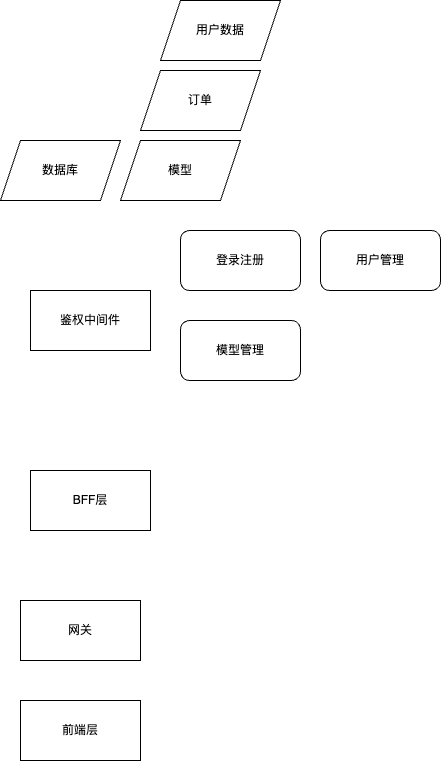

The diagram above was exported from draw.io. Its source (the exported page's mxGraphModel, read from the mxfile embedded in the PNG):
<mxGraphModel dx="490" dy="1965" grid="1" gridSize="10" guides="1" tooltips="1" connect="1" arrows="1" fold="1" page="1" pageScale="1" pageWidth="827" pageHeight="1169" math="0" shadow="0">
  <root>
    <mxCell id="0" />
    <mxCell id="1" parent="0" />
    <mxCell id="2" value="&lt;span style=&quot;color: rgb(0, 0, 0);&quot;&gt;网关&lt;/span&gt;" style="whiteSpace=wrap;html=1;" vertex="1" parent="1">
      <mxGeometry x="40" y="280" width="120" height="60" as="geometry" />
    </mxCell>
    <mxCell id="3" value="前端层" style="whiteSpace=wrap;html=1;" vertex="1" parent="1">
      <mxGeometry x="40" y="380" width="120" height="60" as="geometry" />
    </mxCell>
    <mxCell id="4" value="&lt;span style=&quot;color: rgb(0, 0, 0);&quot;&gt;鉴权中间件&lt;/span&gt;" style="whiteSpace=wrap;html=1;" vertex="1" parent="1">
      <mxGeometry x="50" y="-30" width="120" height="60" as="geometry" />
    </mxCell>
    <mxCell id="5" value="&lt;span style=&quot;color: rgb(0, 0, 0);&quot;&gt;BFF层&lt;/span&gt;" style="whiteSpace=wrap;html=1;" vertex="1" parent="1">
      <mxGeometry x="50" y="150" width="120" height="60" as="geometry" />
    </mxCell>
    <mxCell id="7" value="登录注册" style="rounded=1;whiteSpace=wrap;html=1;" vertex="1" parent="1">
      <mxGeometry x="200" y="-90" width="120" height="60" as="geometry" />
    </mxCell>
    <mxCell id="8" value="用户管理" style="rounded=1;whiteSpace=wrap;html=1;" vertex="1" parent="1">
      <mxGeometry x="340" y="-90" width="120" height="60" as="geometry" />
    </mxCell>
    <mxCell id="9" value="模型管理" style="rounded=1;whiteSpace=wrap;html=1;" vertex="1" parent="1">
      <mxGeometry x="200" width="120" height="60" as="geometry" />
    </mxCell>
    <mxCell id="10" value="数据库" style="shape=parallelogram;perimeter=parallelogramPerimeter;whiteSpace=wrap;html=1;fixedSize=1;" vertex="1" parent="1">
      <mxGeometry x="20" y="-180" width="120" height="60" as="geometry" />
    </mxCell>
    <mxCell id="11" value="用户数据" style="shape=parallelogram;perimeter=parallelogramPerimeter;whiteSpace=wrap;html=1;fixedSize=1;" vertex="1" parent="1">
      <mxGeometry x="180" y="-320" width="120" height="60" as="geometry" />
    </mxCell>
    <mxCell id="12" value="订单" style="shape=parallelogram;perimeter=parallelogramPerimeter;whiteSpace=wrap;html=1;fixedSize=1;" vertex="1" parent="1">
      <mxGeometry x="160" y="-250" width="120" height="60" as="geometry" />
    </mxCell>
    <mxCell id="13" value="模型" style="shape=parallelogram;perimeter=parallelogramPerimeter;whiteSpace=wrap;html=1;fixedSize=1;" vertex="1" parent="1">
      <mxGeometry x="140" y="-180" width="120" height="60" as="geometry" />
    </mxCell>
  </root>
</mxGraphModel>